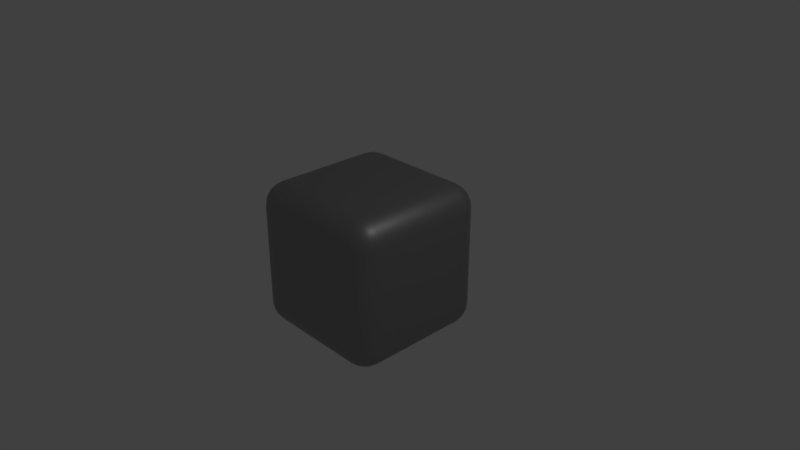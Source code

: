 # Source: asset.blend  (saved by Blender 2.79.0; exported with 4.5.12 LTS)
import bpy
from mathutils import Matrix  # noqa: F401  (used for matrix-valued properties, if any)

bpy.ops.wm.read_factory_settings(use_empty=True)
scene = bpy.context.scene
scene.name = 'Scene'

# ---- collections
col_collection_1 = bpy.data.collections.new('Collection 1'); scene.collection.children.link(col_collection_1)

# ---- materials (node trees are filled in below, after node groups)
mat_base = bpy.data.materials.new('base')
mat_base.alpha_threshold = 0.0
mat_base.roughness = 0.5

# ---- material node trees
mat_base.use_nodes = True; mat_base.node_tree.nodes.clear()
_N = mat_base.node_tree.nodes; _L = mat_base.node_tree.links
n0 = _N.new('ShaderNodeOutputMaterial'); n0.name = 'Material Output'; n0.location = (300, 300)
n1 = _N.new('ShaderNodeBsdfPrincipled'); n1.name = 'Principled BSDF'; n1.location = (10, 300)
n1.width = 150
n1.distribution = 'GGX'
n1.subsurface_method = 'BURLEY'
n1.inputs[0].default_value = (0.35, 0.35, 0.35, 1.0)
n1.inputs[1].default_value = 0.74
n1.inputs[3].default_value = 1.45
n1.inputs[9].default_value = (1.0, 1.0, 1.0)
_L.new(n1.outputs[0], n0.inputs[0])
n0.is_active_output = True

# ---- world
world_world = bpy.data.worlds.new('World'); scene.world = world_world
world_world.color = (0.05088, 0.05088, 0.05088)
world_world.use_sun_shadow = False
world_world.sun_shadow_jitter_overblur = 0.0
world_world.cycles.sampling_method = 'MANUAL'

# ---- cameras
cam_camera = bpy.data.cameras.new('Camera')
cam_camera.clip_end = 100.0
cam_camera.lens = 35.0
cam_camera.sensor_width = 32.0
cam_camera.sensor_height = 18.0
cam_camera.ortho_scale = 7.314
cam_camera.dof.focus_distance = 0.0

# ---- lights
light_lamp = bpy.data.lights.new('Lamp', 'POINT')
light_lamp.transmission_factor = 0.0
light_lamp.cutoff_distance = 30.0
light_lamp.energy = 100.0
light_lamp.shadow_buffer_clip_start = 1.001
light_lamp.shadow_soft_size = 0.1
light_lamp.shadow_maximum_resolution = 0.006
light_lamp.use_absolute_resolution = True

# ---- meshes
me_cube = bpy.data.meshes.new('Cube')
me_cube.from_pydata([(1.0, 0.6852, -0.6852), (0.6852, 0.6852, -1.0), (0.6852, 1.0, -0.6852), (0.9893, 0.6852, -0.7666), (0.9578, 0.6852, -0.8426), (0.9078, 0.6852, -0.9078), (0.9893, 0.7666, -0.6852), (0.9765, 0.7692, -0.7699), (0.9447, 0.7678, -0.8431), (0.9004, 0.7661, -0.9002), (0.9578, 0.8426, -0.6852), (0.9445, 0.8432, -0.7683), (0.9178, 0.8351, -0.8352), (0.8834, 0.8286, -0.8834), (0.8669, 0.8669, -0.8669), (0.6852, 0.7666, -0.9893), (0.6852, 0.8426, -0.9578), (0.6852, 0.9078, -0.9078), (0.7666, 0.6852, -0.9893), (0.7692, 0.7699, -0.9765), (0.7678, 0.8431, -0.9447), (0.7661, 0.9002, -0.9004), (0.8426, 0.6852, -0.9578), (0.8432, 0.7683, -0.9445), (0.8352, 0.8352, -0.9178), (0.8286, 0.8834, -0.8834), (0.7666, 0.9893, -0.6852), (0.8426, 0.9578, -0.6852), (0.9078, 0.9078, -0.6852), (0.6852, 0.9893, -0.7666), (0.7699, 0.9765, -0.7692), (0.8431, 0.9447, -0.7678), (0.9002, 0.9004, -0.7661), (0.6852, 0.9578, -0.8426), (0.7683, 0.9445, -0.8432), (0.8352, 0.9178, -0.8352), (0.8834, 0.8834, -0.8286), (1.0, -0.6852, -0.6852), (0.6852, -1.0, -0.6852), (0.6852, -0.6852, -1.0), (0.9893, -0.7666, -0.6852), (0.9578, -0.8426, -0.6852), (0.9078, -0.9078, -0.6852), (0.9893, -0.6852, -0.7666), (0.9765, -0.7699, -0.7692), (0.9447, -0.8431, -0.7678), (0.9004, -0.9002, -0.7661), (0.9578, -0.6852, -0.8426), (0.9445, -0.7683, -0.8432), (0.9178, -0.8352, -0.8352), (0.8834, -0.8834, -0.8286), (0.8669, -0.8669, -0.8669), (0.6852, -0.9893, -0.7666), (0.6852, -0.9578, -0.8426), (0.6852, -0.9078, -0.9078), (0.7666, -0.9893, -0.6852), (0.7692, -0.9765, -0.7699), (0.7678, -0.9447, -0.8431), (0.7661, -0.9004, -0.9002), (0.8426, -0.9578, -0.6852), (0.8432, -0.9445, -0.7683), (0.8352, -0.9178, -0.8352), (0.8286, -0.8834, -0.8834), (0.7666, -0.6852, -0.9893), (0.8426, -0.6852, -0.9578), (0.9078, -0.6852, -0.9078), (0.6852, -0.7666, -0.9893), (0.7699, -0.7692, -0.9765), (0.8431, -0.7678, -0.9447), (0.9002, -0.7661, -0.9004), (0.6852, -0.8426, -0.9578), (0.7683, -0.8432, -0.9445), (0.8352, -0.8352, -0.9178), (0.8834, -0.8286, -0.8834), (-0.6852, -1.0, -0.6852), (-1.0, -0.6852, -0.6852), (-0.6852, -0.6852, -1.0), (-0.7666, -0.9893, -0.6852), (-0.8426, -0.9578, -0.6852), (-0.9078, -0.9078, -0.6852), (-0.6852, -0.9893, -0.7666), (-0.7699, -0.9765, -0.7692), (-0.8431, -0.9447, -0.7678), (-0.9002, -0.9004, -0.7661), (-0.6852, -0.9578, -0.8426), (-0.7683, -0.9445, -0.8432), (-0.8352, -0.9178, -0.8352), (-0.8834, -0.8834, -0.8286), (-0.8669, -0.8669, -0.8669), (-0.9893, -0.6852, -0.7666), (-0.9578, -0.6852, -0.8426), (-0.9078, -0.6852, -0.9078), (-0.9893, -0.7666, -0.6852), (-0.9765, -0.7692, -0.7699), (-0.9447, -0.7678, -0.8431), (-0.9004, -0.7661, -0.9002), (-0.9578, -0.8426, -0.6852), (-0.9445, -0.8432, -0.7683), (-0.9178, -0.8351, -0.8352), (-0.8834, -0.8286, -0.8834), (-0.6852, -0.7666, -0.9893), (-0.6852, -0.8426, -0.9578), (-0.6852, -0.9078, -0.9078), (-0.7666, -0.6852, -0.9893), (-0.7692, -0.7699, -0.9765), (-0.7678, -0.8431, -0.9447), (-0.7661, -0.9002, -0.9004), (-0.8426, -0.6852, -0.9578), (-0.8432, -0.7683, -0.9445), (-0.8352, -0.8352, -0.9178), (-0.8286, -0.8834, -0.8834), (-0.6852, 1.0, -0.6852), (-0.6852, 0.6852, -1.0), (-1.0, 0.6852, -0.6852), (-0.6852, 0.9893, -0.7666), (-0.6852, 0.9578, -0.8426), (-0.6852, 0.9078, -0.9078), (-0.7666, 0.9893, -0.6852), (-0.7692, 0.9765, -0.7699), (-0.7678, 0.9447, -0.8431), (-0.7661, 0.9004, -0.9002), (-0.8426, 0.9578, -0.6852), (-0.8432, 0.9445, -0.7683), (-0.8351, 0.9178, -0.8352), (-0.8286, 0.8834, -0.8834), (-0.8669, 0.8669, -0.8669), (-0.7666, 0.6852, -0.9893), (-0.8426, 0.6852, -0.9578), (-0.9078, 0.6852, -0.9078), (-0.6852, 0.7666, -0.9893), (-0.7699, 0.7692, -0.9765), (-0.8431, 0.7678, -0.9447), (-0.9002, 0.7661, -0.9004), (-0.6852, 0.8426, -0.9578), (-0.7683, 0.8432, -0.9445), (-0.8352, 0.8352, -0.9178), (-0.8834, 0.8286, -0.8834), (-0.9893, 0.7666, -0.6852), (-0.9578, 0.8426, -0.6852), (-0.9078, 0.9078, -0.6852), (-0.9893, 0.6852, -0.7666), (-0.9765, 0.7699, -0.7692), (-0.9447, 0.8431, -0.7678), (-0.9004, 0.9002, -0.7661), (-0.9578, 0.6852, -0.8426), (-0.9445, 0.7683, -0.8432), (-0.9178, 0.8352, -0.8352), (-0.8834, 0.8834, -0.8286), (0.6852, 1.0, 0.6852), (0.6852, 0.6852, 1.0), (1.0, 0.6852, 0.6852), (0.6852, 0.9893, 0.7666), (0.6852, 0.9578, 0.8426), (0.6852, 0.9078, 0.9078), (0.7666, 0.9893, 0.6852), (0.7692, 0.9765, 0.7699), (0.7678, 0.9447, 0.8431), (0.7661, 0.9004, 0.9002), (0.8426, 0.9578, 0.6852), (0.8432, 0.9445, 0.7683), (0.8352, 0.9178, 0.8352), (0.8286, 0.8834, 0.8834), (0.8669, 0.8669, 0.8669), (0.7666, 0.6852, 0.9893), (0.8426, 0.6852, 0.9578), (0.9078, 0.6852, 0.9078), (0.6852, 0.7666, 0.9893), (0.7699, 0.7692, 0.9765), (0.8431, 0.7678, 0.9447), (0.9002, 0.7661, 0.9004), (0.6852, 0.8426, 0.9578), (0.7683, 0.8432, 0.9445), (0.8352, 0.8351, 0.9178), (0.8834, 0.8286, 0.8834), (0.9893, 0.7666, 0.6852), (0.9578, 0.8426, 0.6852), (0.9078, 0.9078, 0.6852), (0.9893, 0.6852, 0.7666), (0.9765, 0.7699, 0.7692), (0.9447, 0.8431, 0.7678), (0.9004, 0.9002, 0.7661), (0.9578, 0.6852, 0.8426), (0.9445, 0.7683, 0.8432), (0.9178, 0.8352, 0.8352), (0.8834, 0.8834, 0.8286), (0.6852, -1.0, 0.6852), (1.0, -0.6852, 0.6852), (0.6852, -0.6852, 1.0), (0.7666, -0.9893, 0.6852), (0.8426, -0.9578, 0.6852), (0.9078, -0.9078, 0.6852), (0.6852, -0.9893, 0.7666), (0.7699, -0.9765, 0.7692), (0.8431, -0.9447, 0.7678), (0.9002, -0.9004, 0.7661), (0.6852, -0.9578, 0.8426), (0.7683, -0.9445, 0.8432), (0.8352, -0.9178, 0.8352), (0.8834, -0.8834, 0.8286), (0.8669, -0.8669, 0.8669), (0.9893, -0.6852, 0.7666), (0.9578, -0.6852, 0.8426), (0.9078, -0.6852, 0.9078), (0.9893, -0.7666, 0.6852), (0.9765, -0.7692, 0.7699), (0.9447, -0.7678, 0.8431), (0.9004, -0.7661, 0.9002), (0.9578, -0.8426, 0.6852), (0.9445, -0.8432, 0.7683), (0.9178, -0.8352, 0.8352), (0.8834, -0.8286, 0.8834), (0.6852, -0.7666, 0.9893), (0.6852, -0.8426, 0.9578), (0.6852, -0.9078, 0.9078), (0.7666, -0.6852, 0.9893), (0.7692, -0.7699, 0.9765), (0.7678, -0.8431, 0.9447), (0.7661, -0.9002, 0.9004), (0.8426, -0.6852, 0.9578), (0.8432, -0.7683, 0.9445), (0.8351, -0.8352, 0.9178), (0.8286, -0.8834, 0.8834), (-1.0, -0.6852, 0.6852), (-0.6852, -1.0, 0.6852), (-0.6852, -0.6852, 1.0), (-0.9893, -0.7666, 0.6852), (-0.9578, -0.8426, 0.6852), (-0.9078, -0.9078, 0.6852), (-0.9893, -0.6852, 0.7666), (-0.9765, -0.7699, 0.7692), (-0.9447, -0.8431, 0.7678), (-0.9004, -0.9002, 0.7661), (-0.9578, -0.6852, 0.8426), (-0.9445, -0.7683, 0.8432), (-0.9178, -0.8352, 0.8352), (-0.8834, -0.8834, 0.8286), (-0.8669, -0.8669, 0.8669), (-0.6852, -0.9893, 0.7666), (-0.6852, -0.9578, 0.8426), (-0.6852, -0.9078, 0.9078), (-0.7666, -0.9893, 0.6852), (-0.7692, -0.9765, 0.7699), (-0.7678, -0.9447, 0.8431), (-0.7661, -0.9004, 0.9002), (-0.8426, -0.9578, 0.6852), (-0.8432, -0.9445, 0.7683), (-0.8352, -0.9178, 0.8352), (-0.8286, -0.8834, 0.8834), (-0.7666, -0.6852, 0.9893), (-0.8426, -0.6852, 0.9578), (-0.9078, -0.6852, 0.9078), (-0.6852, -0.7666, 0.9893), (-0.7699, -0.7692, 0.9765), (-0.8431, -0.7678, 0.9447), (-0.9002, -0.7661, 0.9004), (-0.6852, -0.8426, 0.9578), (-0.7683, -0.8432, 0.9445), (-0.8352, -0.8351, 0.9178), (-0.8834, -0.8286, 0.8834), (-1.0, 0.6852, 0.6852), (-0.6852, 0.6852, 1.0), (-0.6852, 1.0, 0.6852), (-0.9893, 0.6852, 0.7666), (-0.9578, 0.6852, 0.8426), (-0.9078, 0.6852, 0.9078), (-0.9893, 0.7666, 0.6852), (-0.9765, 0.7692, 0.7699), (-0.9447, 0.7678, 0.8431), (-0.9004, 0.7661, 0.9002), (-0.9578, 0.8426, 0.6852), (-0.9445, 0.8432, 0.7683), (-0.9178, 0.8352, 0.8352), (-0.8834, 0.8286, 0.8834), (-0.8669, 0.8669, 0.8669), (-0.6852, 0.7666, 0.9893), (-0.6852, 0.8426, 0.9578), (-0.6852, 0.9078, 0.9078), (-0.7666, 0.6852, 0.9893), (-0.7692, 0.7699, 0.9765), (-0.7678, 0.8431, 0.9447), (-0.7661, 0.9002, 0.9004), (-0.8426, 0.6852, 0.9578), (-0.8432, 0.7683, 0.9445), (-0.8352, 0.8352, 0.9178), (-0.8286, 0.8834, 0.8834), (-0.7666, 0.9893, 0.6852), (-0.8426, 0.9578, 0.6852), (-0.9078, 0.9078, 0.6852), (-0.6852, 0.9893, 0.7666), (-0.7699, 0.9765, 0.7692), (-0.8431, 0.9447, 0.7678), (-0.9002, 0.9004, 0.7661), (-0.6852, 0.9578, 0.8426), (-0.7683, 0.9445, 0.8432), (-0.8352, 0.9178, 0.8352), (-0.8834, 0.8834, 0.8286)], [], [(148, 2, 111, 261), (1, 39, 76, 112), (75, 222, 259, 113), (149, 260, 224, 187), (38, 185, 223, 74), (0, 3, 7, 6), (3, 4, 8, 7), (4, 5, 9, 8), (6, 7, 11, 10), (7, 8, 12, 11), (8, 9, 13, 12), (10, 11, 32, 28), (11, 12, 36, 32), (12, 13, 14, 36), (1, 15, 19, 18), (15, 16, 20, 19), (16, 17, 21, 20), (18, 19, 23, 22), (19, 20, 24, 23), (20, 21, 25, 24), (22, 23, 9, 5), (23, 24, 13, 9), (24, 25, 14, 13), (2, 26, 30, 29), (26, 27, 31, 30), (27, 28, 32, 31), (29, 30, 34, 33), (30, 31, 35, 34), (31, 32, 36, 35), (33, 34, 21, 17), (34, 35, 25, 21), (35, 36, 14, 25), (37, 40, 44, 43), (40, 41, 45, 44), (41, 42, 46, 45), (43, 44, 48, 47), (44, 45, 49, 48), (45, 46, 50, 49), (47, 48, 69, 65), (48, 49, 73, 69), (49, 50, 51, 73), (38, 52, 56, 55), (52, 53, 57, 56), (53, 54, 58, 57), (55, 56, 60, 59), (56, 57, 61, 60), (57, 58, 62, 61), (59, 60, 46, 42), (60, 61, 50, 46), (61, 62, 51, 50), (39, 63, 67, 66), (63, 64, 68, 67), (64, 65, 69, 68), (66, 67, 71, 70), (67, 68, 72, 71), (68, 69, 73, 72), (70, 71, 58, 54), (71, 72, 62, 58), (72, 73, 51, 62), (74, 77, 81, 80), (77, 78, 82, 81), (78, 79, 83, 82), (80, 81, 85, 84), (81, 82, 86, 85), (82, 83, 87, 86), (84, 85, 106, 102), (85, 86, 110, 106), (86, 87, 88, 110), (75, 89, 93, 92), (89, 90, 94, 93), (90, 91, 95, 94), (92, 93, 97, 96), (93, 94, 98, 97), (94, 95, 99, 98), (96, 97, 83, 79), (97, 98, 87, 83), (98, 99, 88, 87), (76, 100, 104, 103), (100, 101, 105, 104), (101, 102, 106, 105), (103, 104, 108, 107), (104, 105, 109, 108), (105, 106, 110, 109), (107, 108, 95, 91), (108, 109, 99, 95), (109, 110, 88, 99), (111, 114, 118, 117), (114, 115, 119, 118), (115, 116, 120, 119), (117, 118, 122, 121), (118, 119, 123, 122), (119, 120, 124, 123), (121, 122, 143, 139), (122, 123, 147, 143), (123, 124, 125, 147), (112, 126, 130, 129), (126, 127, 131, 130), (127, 128, 132, 131), (129, 130, 134, 133), (130, 131, 135, 134), (131, 132, 136, 135), (133, 134, 120, 116), (134, 135, 124, 120), (135, 136, 125, 124), (113, 137, 141, 140), (137, 138, 142, 141), (138, 139, 143, 142), (140, 141, 145, 144), (141, 142, 146, 145), (142, 143, 147, 146), (144, 145, 132, 128), (145, 146, 136, 132), (146, 147, 125, 136), (148, 151, 155, 154), (151, 152, 156, 155), (152, 153, 157, 156), (154, 155, 159, 158), (155, 156, 160, 159), (156, 157, 161, 160), (158, 159, 180, 176), (159, 160, 184, 180), (160, 161, 162, 184), (149, 163, 167, 166), (163, 164, 168, 167), (164, 165, 169, 168), (166, 167, 171, 170), (167, 168, 172, 171), (168, 169, 173, 172), (170, 171, 157, 153), (171, 172, 161, 157), (172, 173, 162, 161), (150, 174, 178, 177), (174, 175, 179, 178), (175, 176, 180, 179), (177, 178, 182, 181), (178, 179, 183, 182), (179, 180, 184, 183), (181, 182, 169, 165), (182, 183, 173, 169), (183, 184, 162, 173), (185, 188, 192, 191), (188, 189, 193, 192), (189, 190, 194, 193), (191, 192, 196, 195), (192, 193, 197, 196), (193, 194, 198, 197), (195, 196, 217, 213), (196, 197, 221, 217), (197, 198, 199, 221), (186, 200, 204, 203), (200, 201, 205, 204), (201, 202, 206, 205), (203, 204, 208, 207), (204, 205, 209, 208), (205, 206, 210, 209), (207, 208, 194, 190), (208, 209, 198, 194), (209, 210, 199, 198), (187, 211, 215, 214), (211, 212, 216, 215), (212, 213, 217, 216), (214, 215, 219, 218), (215, 216, 220, 219), (216, 217, 221, 220), (218, 219, 206, 202), (219, 220, 210, 206), (220, 221, 199, 210), (222, 225, 229, 228), (225, 226, 230, 229), (226, 227, 231, 230), (228, 229, 233, 232), (229, 230, 234, 233), (230, 231, 235, 234), (232, 233, 254, 250), (233, 234, 258, 254), (234, 235, 236, 258), (223, 237, 241, 240), (237, 238, 242, 241), (238, 239, 243, 242), (240, 241, 245, 244), (241, 242, 246, 245), (242, 243, 247, 246), (244, 245, 231, 227), (245, 246, 235, 231), (246, 247, 236, 235), (224, 248, 252, 251), (248, 249, 253, 252), (249, 250, 254, 253), (251, 252, 256, 255), (252, 253, 257, 256), (253, 254, 258, 257), (255, 256, 243, 239), (256, 257, 247, 243), (257, 258, 236, 247), (259, 262, 266, 265), (262, 263, 267, 266), (263, 264, 268, 267), (265, 266, 270, 269), (266, 267, 271, 270), (267, 268, 272, 271), (269, 270, 291, 287), (270, 271, 295, 291), (271, 272, 273, 295), (260, 274, 278, 277), (274, 275, 279, 278), (275, 276, 280, 279), (277, 278, 282, 281), (278, 279, 283, 282), (279, 280, 284, 283), (281, 282, 268, 264), (282, 283, 272, 268), (283, 284, 273, 272), (261, 285, 289, 288), (285, 286, 290, 289), (286, 287, 291, 290), (288, 289, 293, 292), (289, 290, 294, 293), (290, 291, 295, 294), (292, 293, 280, 276), (293, 294, 284, 280), (294, 295, 273, 284), (0, 37, 43, 3), (3, 43, 47, 4), (4, 47, 65, 5), (5, 65, 64, 22), (22, 64, 63, 18), (18, 63, 39, 1), (1, 112, 129, 15), (15, 129, 133, 16), (16, 133, 116, 17), (17, 116, 115, 33), (33, 115, 114, 29), (29, 114, 111, 2), (2, 148, 154, 26), (26, 154, 158, 27), (27, 158, 176, 28), (28, 176, 175, 10), (10, 175, 174, 6), (6, 174, 150, 0), (38, 74, 80, 52), (52, 80, 84, 53), (53, 84, 102, 54), (54, 102, 101, 70), (70, 101, 100, 66), (66, 100, 76, 39), (37, 186, 203, 40), (40, 203, 207, 41), (41, 207, 190, 42), (42, 190, 189, 59), (59, 189, 188, 55), (55, 188, 185, 38), (75, 113, 140, 89), (89, 140, 144, 90), (90, 144, 128, 91), (91, 128, 127, 107), (107, 127, 126, 103), (103, 126, 112, 76), (74, 223, 240, 77), (77, 240, 244, 78), (78, 244, 227, 79), (79, 227, 226, 96), (96, 226, 225, 92), (92, 225, 222, 75), (113, 259, 265, 137), (137, 265, 269, 138), (138, 269, 287, 139), (139, 287, 286, 121), (121, 286, 285, 117), (117, 285, 261, 111), (149, 187, 214, 163), (163, 214, 218, 164), (164, 218, 202, 165), (165, 202, 201, 181), (181, 201, 200, 177), (177, 200, 186, 150), (148, 261, 288, 151), (151, 288, 292, 152), (152, 292, 276, 153), (153, 276, 275, 170), (170, 275, 274, 166), (166, 274, 260, 149), (187, 224, 251, 211), (211, 251, 255, 212), (212, 255, 239, 213), (213, 239, 238, 195), (195, 238, 237, 191), (191, 237, 223, 185), (224, 260, 277, 248), (248, 277, 281, 249), (249, 281, 264, 250), (250, 264, 263, 232), (232, 263, 262, 228), (228, 262, 259, 222), (0, 150, 186, 37)])
me_cube.polygons.foreach_set('use_smooth', [True] * 294)
me_cube.materials.append(mat_base)
me_cube.use_remesh_preserve_volume = False
me_cube.use_remesh_preserve_attributes = False
me_cube.use_mirror_vertex_groups = False
me_cube.update()

# ---- objects
ob_cube = bpy.data.objects.new('Cube', me_cube)
ob_lamp = bpy.data.objects.new('Lamp', light_lamp)
ob_camera = bpy.data.objects.new('Camera', cam_camera)

# ---- transforms, parenting, visibility, modifiers, constraints
ob_cube.location = (0.0, 0.0, 0.0)
ob_cube.lock_rotations_4d = False
ob_cube.empty_display_type = 'ARROWS'
ob_cube.lineart.crease_threshold = 0.0
ob_lamp.location = (4.076, 1.005, 5.904)
ob_lamp.rotation_euler = (0.6503, 0.05522, 1.866)
ob_lamp.lock_rotations_4d = False
ob_lamp.empty_display_type = 'ARROWS'
ob_lamp.color = (0.0, 0.0, 0.0, 0.0)
ob_lamp.lineart.crease_threshold = 0.0
ob_camera.location = (7.481, -6.508, 5.344)
ob_camera.rotation_euler = (1.109, 0.0, 0.8149)
ob_camera.lock_rotations_4d = False
ob_camera.empty_display_type = 'ARROWS'
ob_camera.color = (0.0, 0.0, 0.0, 0.0)
ob_camera.display_type = 'WIRE'
ob_camera.lineart.crease_threshold = 0.0

# ---- collection membership
col_collection_1.objects.link(ob_cube)
col_collection_1.objects.link(ob_lamp)
col_collection_1.objects.link(ob_camera)

# ---- scene / render settings (as saved in the file)
scene.camera = ob_camera
scene.frame_start = 1; scene.frame_end = 250; scene.frame_set(1)
scene.render.engine = 'CYCLES'
scene.render.resolution_percentage = 50
scene.render.dither_intensity = 0.0
scene.cycles.use_denoising = False
scene.cycles.samples = 128
scene.cycles.sampling_pattern = 'TABULATED_SOBOL'
scene.cycles.use_adaptive_sampling = False
scene.cycles.use_light_tree = False
scene.cycles.blur_glossy = 0.0
scene.cycles.sample_clamp_indirect = 0.0
scene.view_settings.view_transform = 'Standard'
bpy.context.view_layer.update()
